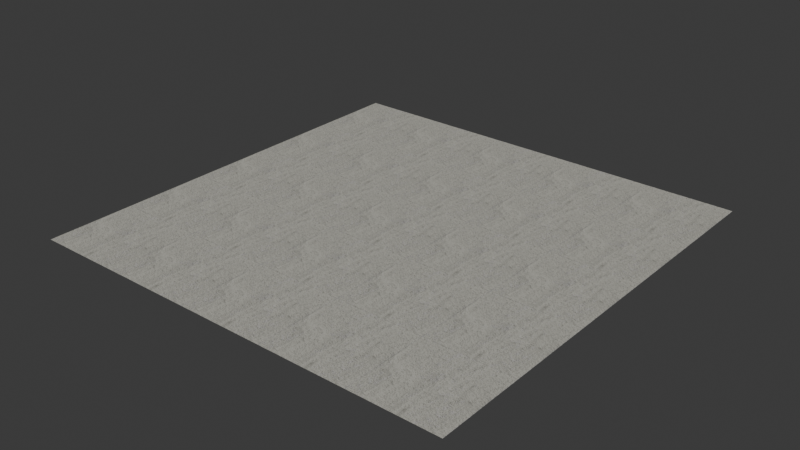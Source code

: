 # Source: granite-crema-matt.blend  (saved by Blender 4.2.66; exported with 4.5.12 LTS)
import bpy
from mathutils import Matrix  # noqa: F401  (used for matrix-valued properties, if any)

bpy.ops.wm.read_factory_settings(use_empty=True)
scene = bpy.context.scene
scene.name = 'Scene'

# ---- images (referenced by path relative to the original .blend; pixels are not part of the script)
import os
ASSET_DIR = os.environ.get("B2B_ASSET_DIR", "")  # directory of the original .blend (textures are referenced by path, not embedded)
HERE = os.path.dirname(os.path.abspath(__file__))  # packed textures are extracted next to this script under _unpacked/

def load_image(name, relpath, width, height, colorspace="sRGB"):
    """Load a texture the original file referenced (path relative to the .blend, or extracted next to this script)."""
    p = next((c for c in (os.path.join(HERE, relpath), os.path.join(ASSET_DIR, relpath)) if relpath and os.path.exists(c)), "")
    if p:
        img = bpy.data.images.load(p, check_existing=True)
        img.name = name
    else:  # same state as the original file: an image datablock whose file is absent (Cycles renders it pink)
        img = bpy.data.images.new(name, width, height)
        img.source = "FILE"
        img.filepath = "//" + (relpath or name)
    img.colorspace_settings.name = colorspace
    return img
img_base = load_image('base', '_unpacked/base.8f5e3e33.png', 1024, 1024, 'sRGB')
img_rough = load_image('rough', '_unpacked/rough.c43d3de6.png', 1024, 1024, 'Non-Color')
img_normal = load_image('normal', '_unpacked/normal.429b2899.png', 1024, 1024, 'Non-Color')
img_ao = load_image('ao', '_unpacked/ao.472c5f12.png', 1024, 1024, 'Non-Color')

# ---- materials (node trees are filled in below, after node groups)
mat_granite_crema_matt = bpy.data.materials.new('granite-crema-matt')

# ---- material node trees
mat_granite_crema_matt.use_nodes = True; mat_granite_crema_matt.node_tree.nodes.clear()
_N = mat_granite_crema_matt.node_tree.nodes; _L = mat_granite_crema_matt.node_tree.links
n0 = _N.new('ShaderNodeBsdfPrincipled'); n0.name = 'Principled BSDF'; n0.location = (10, 300)
n1 = _N.new('ShaderNodeOutputMaterial'); n1.name = 'Material Output'; n1.location = (300, 300)
n2 = _N.new('ShaderNodeTexImage'); n2.name = 'Image Texture'; n2.location = (-637, 826)
n2.label = 'BASE COLOR'
n2.image = img_base
n3 = _N.new('ShaderNodeMapping'); n3.name = 'Mapping'; n3.location = (-897, 856)
n3.inputs[3].default_value = (5.0, 5.0, 1.0)
n4 = _N.new('ShaderNodeUVMap'); n4.name = 'UV Map'; n4.location = (-1157, 756)
n5 = _N.new('ShaderNodeSeparateColor'); n5.name = 'Separate Color'; n5.location = (-350, 365)
n6 = _N.new('ShaderNodeTexImage'); n6.name = 'Image Texture.001'; n6.location = (-640, 440)
n6.label = 'METALLIC ROUGHNESS'
n6.image = img_rough
n7 = _N.new('ShaderNodeMapping'); n7.name = 'Mapping.001'; n7.location = (-900, 470)
n7.inputs[3].default_value = (5.0, 5.0, 1.0)
n8 = _N.new('ShaderNodeUVMap'); n8.name = 'UV Map.001'; n8.location = (-1160, 370)
n9 = _N.new('ShaderNodeNormalMap'); n9.name = 'Normal Map'; n9.location = (-350, -60)
n9.inputs[0].default_value = 0.5
n10 = _N.new('ShaderNodeTexImage'); n10.name = 'Image Texture.002'; n10.location = (-640, -20)
n10.label = 'NORMAL MAP'
n10.image = img_normal
n11 = _N.new('ShaderNodeMapping'); n11.name = 'Mapping.002'; n11.location = (-900, 10)
n11.inputs[3].default_value = (5.0, 5.0, 1.0)
n12 = _N.new('ShaderNodeUVMap'); n12.name = 'UV Map.002'; n12.location = (-1160, -90)
n13 = _N.new('ShaderNodeTexImage'); n13.name = 'Image Texture.003'; n13.location = (-650, 1204)
n13.label = 'OCCLUSION'
n13.image = img_ao
n14 = _N.new('ShaderNodeMapping'); n14.name = 'Mapping.003'; n14.location = (-910, 1234)
n14.inputs[3].default_value = (5.0, 5.0, 1.0)
n15 = _N.new('ShaderNodeUVMap'); n15.name = 'UV Map.003'; n15.location = (-1170, 1134)
n16 = _N.new('ShaderNodeMix'); n16.name = 'Mix'; n16.location = (-271, 757)
n16.data_type = 'RGBA'
n16.blend_type = 'MULTIPLY'
_L.new(n0.outputs[0], n1.inputs[0])
_L.new(n16.outputs[2], n0.inputs[0])
_L.new(n3.outputs[0], n2.inputs[0])
_L.new(n4.outputs[0], n3.inputs[0])
_L.new(n5.outputs[2], n0.inputs[1])
_L.new(n5.outputs[1], n0.inputs[2])
_L.new(n6.outputs[0], n5.inputs[0])
_L.new(n7.outputs[0], n6.inputs[0])
_L.new(n8.outputs[0], n7.inputs[0])
_L.new(n9.outputs[0], n0.inputs[5])
_L.new(n10.outputs[0], n9.inputs[1])
_L.new(n11.outputs[0], n10.inputs[0])
_L.new(n12.outputs[0], n11.inputs[0])
_L.new(n14.outputs[0], n13.inputs[0])
_L.new(n15.outputs[0], n14.inputs[0])
_L.new(n2.outputs[0], n16.inputs[6])
_L.new(n13.outputs[1], n16.inputs[0])
_L.new(n13.outputs[0], n16.inputs[7])
n1.is_active_output = True

# ---- world
world_world = bpy.data.worlds.new('World'); scene.world = world_world
world_world.use_nodes = True; world_world.node_tree.nodes.clear()
_N = world_world.node_tree.nodes; _L = world_world.node_tree.links
n0 = _N.new('ShaderNodeOutputWorld'); n0.name = 'World Output'; n0.location = (300, 300)
n1 = _N.new('ShaderNodeBackground'); n1.name = 'Background'; n1.location = (10, 300)
n1.inputs[0].default_value = (0.05088, 0.05088, 0.05088, 1.0)
_L.new(n1.outputs[0], n0.inputs[0])
n0.is_active_output = True
world_world.color = (0.05088, 0.05088, 0.05088)
world_world.sun_shadow_jitter_overblur = 0.0

# ---- meshes
me_plane = bpy.data.meshes.new('Plane')
me_plane.from_pydata([(1.0, -1.0, 0.0), (1.0, 1.0, 0.0), (-1.0, -1.0, 0.0), (-1.0, 1.0, 0.0)], [], [(0, 1, 2), (1, 3, 2)])
_uv = me_plane.uv_layers.new(name='UVMap')
_uv.uv.foreach_set('vector', [1.0, 0.0, 1.0, 1.0, 0.0, 0.0, 1.0, 1.0, 0.0, 1.0, 0.0, 0.0])
_uv.active_render = True
_uv = me_plane.uv_layers.new(name='UVMap.001')
_uv.uv.foreach_set('vector', [0.0, 1.0, 0.0, 1.0, 0.0, 1.0, 0.0, 1.0, 0.0, 1.0, 0.0, 1.0])
me_plane.materials.append(mat_granite_crema_matt)
me_plane.update()
me_plane.normals_split_custom_set([tuple(v) for v in zip(*[iter([0.0, 0.0, 1.0, 0.0, 0.0, 1.0, 0.0, 0.0, 1.0, 0.0, 0.0, 1.0, 0.0, 0.0, 1.0, 0.0, 0.0, 1.0])] * 3)])

# ---- objects
ob_granite_crema_matt = bpy.data.objects.new('granite-crema-matt', me_plane)

# ---- transforms, parenting, visibility, modifiers, constraints
ob_granite_crema_matt.location = (0.0, 0.0, 0.0)
ob_granite_crema_matt.rotation_mode = 'QUATERNION'
ob_granite_crema_matt.rotation_quaternion = (1.0, 0.0, 0.0, 0.0)

# ---- collection membership
scene.collection.objects.link(ob_granite_crema_matt)

# ---- scene / render settings (as saved in the file)
scene.frame_start = 1; scene.frame_end = 250; scene.frame_set(1)
scene.render.engine = 'BLENDER_EEVEE_NEXT'
bpy.context.view_layer.update()

# ---- added for rendering (the .blend has no active camera and no usable light): camera, sun
cam_auto = bpy.data.cameras.new('AutoCamera')
cam_auto.lens = 50.0
cam_auto.sensor_width = 36.0
cam_auto.clip_end = 1000.0
ob_auto_camera = bpy.data.objects.new('AutoCamera', cam_auto)
scene.collection.objects.link(ob_auto_camera)
ob_auto_camera.location = (2.61693, -3.14032, 2.09354)
ob_auto_camera.rotation_euler = (1.09748, -7.21219e-08, 0.694738)
scene.camera = ob_auto_camera
light_auto_sun = bpy.data.lights.new('AutoSun', 'SUN')
light_auto_sun.energy = 3.0
light_auto_sun.angle = 0.0523599
ob_auto_sun = bpy.data.objects.new('AutoSun', light_auto_sun)
scene.collection.objects.link(ob_auto_sun)
ob_auto_sun.rotation_euler = (0.872665, 0.174533, 0.523599)
bpy.context.view_layer.update()
